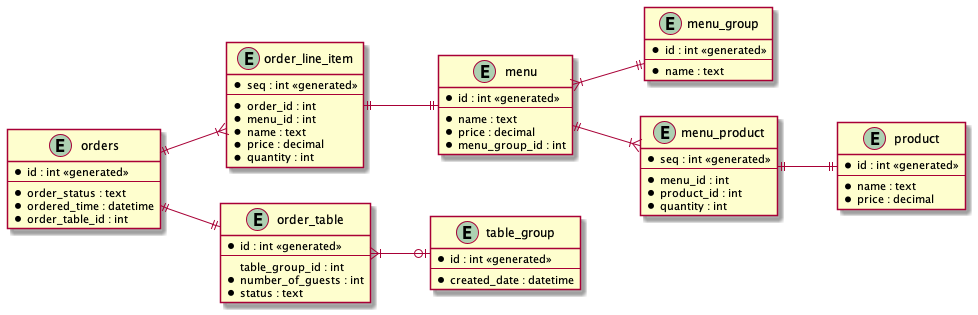

The diagram above was rendered by PlantUML. Its source (embedded in the PNG):
@startuml

left to right direction

entity orders {
  * id : int <<generated>>
  --
  * order_status : text
  * ordered_time : datetime
  * order_table_id : int
}

entity order_line_item {
  * seq : int <<generated>>
  --
  * order_id : int
  * menu_id : int
  * name : text
  * price : decimal
  * quantity : int
}

entity menu {
  * id : int <<generated>>
  --
  * name : text
  * price : decimal
  * menu_group_id : int
}

entity menu_group {
  * id : int <<generated>>
  --
  * name : text
}

entity menu_product {
  * seq : int <<generated>>
  --
  * menu_id : int
  * product_id : int
  * quantity : int
}

entity order_table {
  * id : int <<generated>>
  --
  table_group_id : int
  * number_of_guests : int
  * status : text
}

entity table_group {
  * id : int <<generated>>
  --
  * created_date : datetime
}

entity product {
  * id : int <<generated>>
  --
  * name : text
  * price : decimal
}

orders ||--|{ order_line_item
order_line_item ||--|| menu
menu }|--|| menu_group
menu ||--|{ menu_product
order_table }|--o| table_group
menu_product ||--|| product
orders ||--|| order_table


@enduml